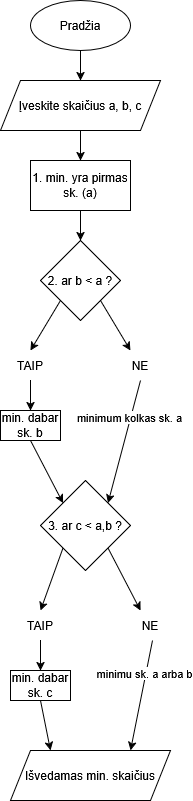

The diagram above was exported from draw.io. Its source (the exported page's mxGraphModel, read from the mxfile embedded in the PNG):
<mxGraphModel dx="800" dy="948" grid="1" gridSize="10" guides="1" tooltips="1" connect="1" arrows="1" fold="1" page="1" pageScale="1" pageWidth="827" pageHeight="1169" math="0" shadow="0">
  <root>
    <mxCell id="0" />
    <mxCell id="1" parent="0" />
    <mxCell id="cwfMqCZX-JdOzi2m4R8H-5" edge="1" parent="1" source="cwfMqCZX-JdOzi2m4R8H-1" style="edgeStyle=orthogonalEdgeStyle;rounded=0;orthogonalLoop=1;jettySize=auto;html=1;" target="cwfMqCZX-JdOzi2m4R8H-3" value="">
      <mxGeometry relative="1" as="geometry" />
    </mxCell>
    <mxCell id="cwfMqCZX-JdOzi2m4R8H-1" parent="1" style="ellipse;whiteSpace=wrap;html=1;" value="Pradžia" vertex="1">
      <mxGeometry height="50" width="100" x="160" y="70" as="geometry" />
    </mxCell>
    <mxCell id="cwfMqCZX-JdOzi2m4R8H-7" edge="1" parent="1" source="cwfMqCZX-JdOzi2m4R8H-2" style="edgeStyle=orthogonalEdgeStyle;rounded=0;orthogonalLoop=1;jettySize=auto;html=1;" target="cwfMqCZX-JdOzi2m4R8H-4" value="">
      <mxGeometry relative="1" as="geometry" />
    </mxCell>
    <mxCell id="cwfMqCZX-JdOzi2m4R8H-2" parent="1" style="rounded=0;whiteSpace=wrap;html=1;" value="1. min. yra pirmas sk. (a)" vertex="1">
      <mxGeometry height="50" width="100" x="160" y="230" as="geometry" />
    </mxCell>
    <mxCell id="cwfMqCZX-JdOzi2m4R8H-6" edge="1" parent="1" source="cwfMqCZX-JdOzi2m4R8H-3" style="edgeStyle=orthogonalEdgeStyle;rounded=0;orthogonalLoop=1;jettySize=auto;html=1;" target="cwfMqCZX-JdOzi2m4R8H-2" value="">
      <mxGeometry relative="1" as="geometry" />
    </mxCell>
    <mxCell id="cwfMqCZX-JdOzi2m4R8H-3" parent="1" style="shape=parallelogram;perimeter=parallelogramPerimeter;whiteSpace=wrap;html=1;fixedSize=1;" value="Įveskite skaičius a, b, c" vertex="1">
      <mxGeometry height="50" width="160" x="130" y="150" as="geometry" />
    </mxCell>
    <mxCell id="cwfMqCZX-JdOzi2m4R8H-4" parent="1" style="rhombus;whiteSpace=wrap;html=1;" value="2. ar b &amp;lt; a ?" vertex="1">
      <mxGeometry height="80" width="80" x="170" y="310" as="geometry" />
    </mxCell>
    <mxCell id="cwfMqCZX-JdOzi2m4R8H-8" edge="1" parent="1" source="cwfMqCZX-JdOzi2m4R8H-4" style="endArrow=classic;html=1;rounded=0;exitX=0;exitY=1;exitDx=0;exitDy=0;" value="">
      <mxGeometry height="50" relative="1" width="50" as="geometry">
        <mxPoint x="260" y="370" as="sourcePoint" />
        <mxPoint x="160" y="420" as="targetPoint" />
      </mxGeometry>
    </mxCell>
    <mxCell id="cwfMqCZX-JdOzi2m4R8H-17" edge="1" parent="1" source="cwfMqCZX-JdOzi2m4R8H-9" style="edgeStyle=orthogonalEdgeStyle;rounded=0;orthogonalLoop=1;jettySize=auto;html=1;" target="cwfMqCZX-JdOzi2m4R8H-16" value="">
      <mxGeometry relative="1" as="geometry" />
    </mxCell>
    <mxCell id="cwfMqCZX-JdOzi2m4R8H-9" parent="1" style="text;html=1;whiteSpace=wrap;strokeColor=none;fillColor=none;align=center;verticalAlign=middle;rounded=0;" value="TAIP" vertex="1">
      <mxGeometry height="30" width="60" x="130" y="420" as="geometry" />
    </mxCell>
    <mxCell id="cwfMqCZX-JdOzi2m4R8H-10" edge="1" parent="1" source="cwfMqCZX-JdOzi2m4R8H-4" style="endArrow=classic;html=1;rounded=0;exitX=1;exitY=1;exitDx=0;exitDy=0;" value="">
      <mxGeometry height="50" relative="1" width="50" as="geometry">
        <mxPoint x="230" y="330" as="sourcePoint" />
        <mxPoint x="260" y="420" as="targetPoint" />
      </mxGeometry>
    </mxCell>
    <mxCell id="cwfMqCZX-JdOzi2m4R8H-11" parent="1" style="text;html=1;whiteSpace=wrap;strokeColor=none;fillColor=none;align=center;verticalAlign=middle;rounded=0;" value="NE" vertex="1">
      <mxGeometry height="30" width="60" x="240" y="420" as="geometry" />
    </mxCell>
    <mxCell id="cwfMqCZX-JdOzi2m4R8H-13" edge="1" parent="1" source="cwfMqCZX-JdOzi2m4R8H-11" style="endArrow=classic;html=1;rounded=0;exitX=0.5;exitY=1;exitDx=0;exitDy=0;entryX=1;entryY=0;entryDx=0;entryDy=0;" target="cwfMqCZX-JdOzi2m4R8H-20" value="">
      <mxGeometry height="50" relative="1" width="50" as="geometry">
        <mxPoint x="260" y="420" as="sourcePoint" />
        <mxPoint x="235" y="565" as="targetPoint" />
      </mxGeometry>
    </mxCell>
    <mxCell id="cwfMqCZX-JdOzi2m4R8H-14" connectable="0" parent="cwfMqCZX-JdOzi2m4R8H-13" style="edgeLabel;html=1;align=center;verticalAlign=middle;resizable=0;points=[];" value="minimum kolkas sk. a" vertex="1">
      <mxGeometry relative="1" x="-0.3914" y="-2" as="geometry">
        <mxPoint as="offset" />
      </mxGeometry>
    </mxCell>
    <mxCell id="cwfMqCZX-JdOzi2m4R8H-16" parent="1" style="whiteSpace=wrap;html=1;" value="min. dabar sk. b" vertex="1">
      <mxGeometry height="30" width="60" x="130" y="480" as="geometry" />
    </mxCell>
    <mxCell id="cwfMqCZX-JdOzi2m4R8H-18" edge="1" parent="1" source="cwfMqCZX-JdOzi2m4R8H-16" style="endArrow=classic;html=1;rounded=0;exitX=0.5;exitY=1;exitDx=0;exitDy=0;entryX=0;entryY=0;entryDx=0;entryDy=0;" target="cwfMqCZX-JdOzi2m4R8H-20" value="">
      <mxGeometry height="50" relative="1" width="50" as="geometry">
        <mxPoint x="260" y="420" as="sourcePoint" />
        <mxPoint x="176.29999999999995" y="567.44" as="targetPoint" />
      </mxGeometry>
    </mxCell>
    <mxCell id="cwfMqCZX-JdOzi2m4R8H-20" parent="1" style="rhombus;whiteSpace=wrap;html=1;" value="3. ar c &amp;lt; a,b ?" vertex="1">
      <mxGeometry height="90" width="90" x="170" y="550" as="geometry" />
    </mxCell>
    <mxCell id="cwfMqCZX-JdOzi2m4R8H-21" edge="1" parent="1" source="cwfMqCZX-JdOzi2m4R8H-20" style="endArrow=classic;html=1;rounded=0;exitX=0;exitY=1;exitDx=0;exitDy=0;" value="">
      <mxGeometry height="50" relative="1" width="50" as="geometry">
        <mxPoint x="200" y="630" as="sourcePoint" />
        <mxPoint x="170" y="680" as="targetPoint" />
      </mxGeometry>
    </mxCell>
    <mxCell id="cwfMqCZX-JdOzi2m4R8H-26" edge="1" parent="1" source="cwfMqCZX-JdOzi2m4R8H-22" style="edgeStyle=orthogonalEdgeStyle;rounded=0;orthogonalLoop=1;jettySize=auto;html=1;" target="cwfMqCZX-JdOzi2m4R8H-25" value="">
      <mxGeometry relative="1" as="geometry" />
    </mxCell>
    <mxCell id="cwfMqCZX-JdOzi2m4R8H-22" parent="1" style="text;html=1;whiteSpace=wrap;strokeColor=none;fillColor=none;align=center;verticalAlign=middle;rounded=0;" value="TAIP" vertex="1">
      <mxGeometry height="30" width="60" x="140" y="680" as="geometry" />
    </mxCell>
    <mxCell id="cwfMqCZX-JdOzi2m4R8H-23" edge="1" parent="1" source="cwfMqCZX-JdOzi2m4R8H-20" style="endArrow=classic;html=1;rounded=0;exitX=1;exitY=1;exitDx=0;exitDy=0;" value="">
      <mxGeometry height="50" relative="1" width="50" as="geometry">
        <mxPoint x="240" y="630" as="sourcePoint" />
        <mxPoint x="270" y="680" as="targetPoint" />
      </mxGeometry>
    </mxCell>
    <mxCell id="cwfMqCZX-JdOzi2m4R8H-24" parent="1" style="text;html=1;whiteSpace=wrap;strokeColor=none;fillColor=none;align=center;verticalAlign=middle;rounded=0;" value="NE" vertex="1">
      <mxGeometry height="30" width="60" x="250" y="680" as="geometry" />
    </mxCell>
    <mxCell id="cwfMqCZX-JdOzi2m4R8H-25" parent="1" style="whiteSpace=wrap;html=1;" value="min. dabar sk. c" vertex="1">
      <mxGeometry height="30" width="60" x="140" y="740" as="geometry" />
    </mxCell>
    <mxCell id="cwfMqCZX-JdOzi2m4R8H-27" edge="1" parent="1" style="endArrow=classic;html=1;rounded=0;exitX=0.5;exitY=1;exitDx=0;exitDy=0;entryX=0.75;entryY=0;entryDx=0;entryDy=0;" target="cwfMqCZX-JdOzi2m4R8H-30" value="">
      <mxGeometry height="50" relative="1" width="50" as="geometry">
        <mxPoint x="282" y="710" as="sourcePoint" />
        <mxPoint x="260" y="790" as="targetPoint" />
      </mxGeometry>
    </mxCell>
    <mxCell id="cwfMqCZX-JdOzi2m4R8H-28" connectable="0" parent="cwfMqCZX-JdOzi2m4R8H-27" style="edgeLabel;html=1;align=center;verticalAlign=middle;resizable=0;points=[];" value="minimu sk. a arba b" vertex="1">
      <mxGeometry relative="1" x="-0.3914" y="-2" as="geometry">
        <mxPoint as="offset" />
      </mxGeometry>
    </mxCell>
    <mxCell id="cwfMqCZX-JdOzi2m4R8H-30" parent="1" style="shape=parallelogram;perimeter=parallelogramPerimeter;whiteSpace=wrap;html=1;fixedSize=1;" value="Išvedamas min. skaičius" vertex="1">
      <mxGeometry height="50" width="160" x="140" y="820" as="geometry" />
    </mxCell>
    <mxCell id="cwfMqCZX-JdOzi2m4R8H-33" edge="1" parent="1" source="cwfMqCZX-JdOzi2m4R8H-25" style="endArrow=classic;html=1;rounded=0;exitX=0.5;exitY=1;exitDx=0;exitDy=0;entryX=0.25;entryY=0;entryDx=0;entryDy=0;" target="cwfMqCZX-JdOzi2m4R8H-30" value="">
      <mxGeometry height="50" relative="1" width="50" as="geometry">
        <mxPoint x="280" y="780" as="sourcePoint" />
        <mxPoint x="330" y="730" as="targetPoint" />
      </mxGeometry>
    </mxCell>
  </root>
</mxGraphModel>